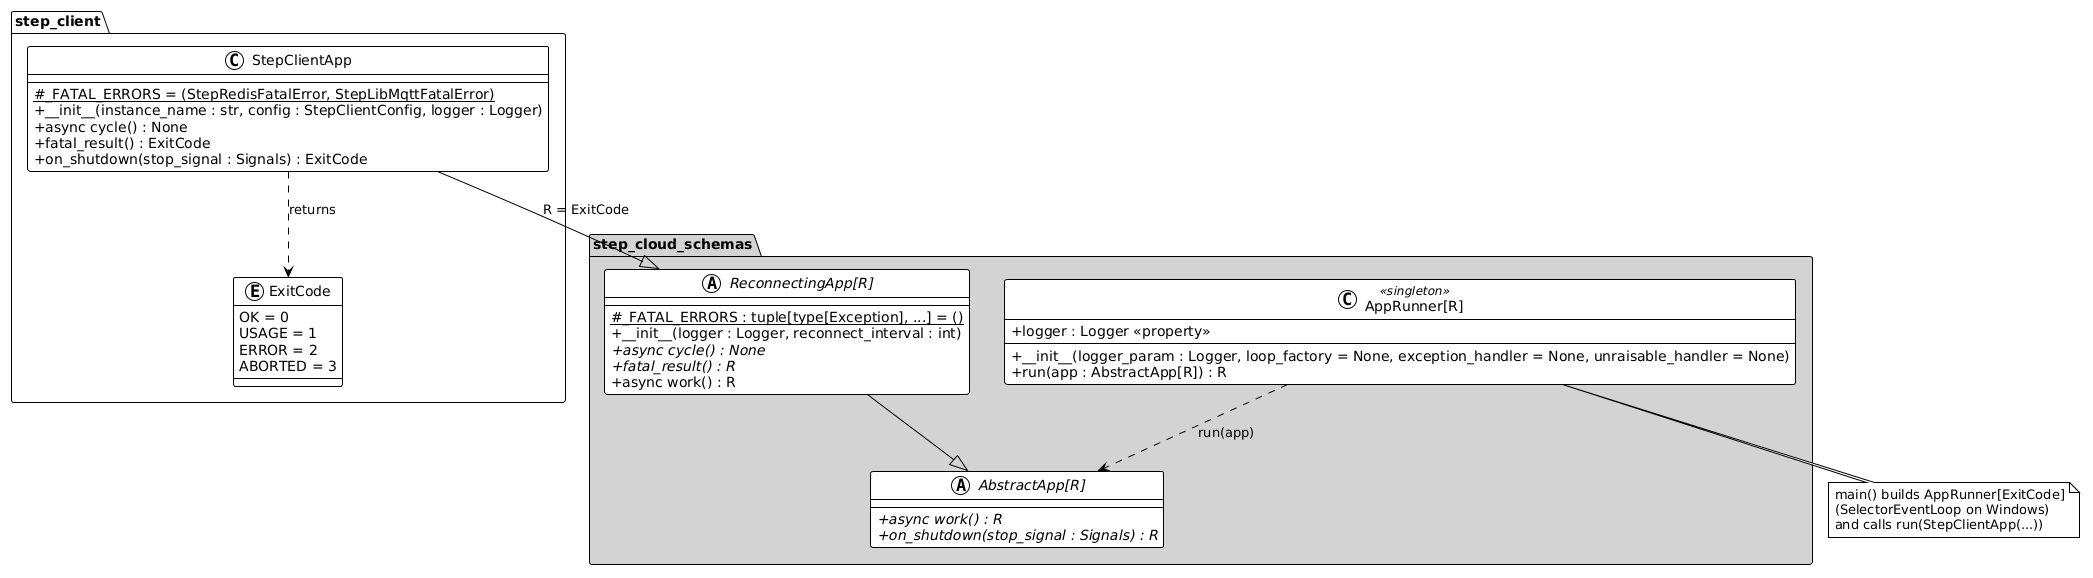

The diagram above was rendered by PlantUML. Its source (embedded in the PNG):
@startuml

!theme plain
skinparam classAttributeIconSize 0

package "step_cloud_schemas" #LightGray {
   abstract class "AbstractApp[R]" as AbstractApp {
      +{abstract} async work() : R
      +{abstract} on_shutdown(stop_signal : Signals) : R
   }

   abstract class "ReconnectingApp[R]" as ReconnectingApp {
      #_FATAL_ERRORS : tuple[type[Exception], ...] = () {static}
      +__init__(logger : Logger, reconnect_interval : int)
      +{abstract} async cycle() : None
      +{abstract} fatal_result() : R
      +async work() : R
   }

   class "AppRunner[R]" as AppRunner <<singleton>> {
      +__init__(logger_param : Logger, loop_factory = None, exception_handler = None, unraisable_handler = None)
      +logger : Logger <<property>>
      +run(app : AbstractApp[R]) : R
   }
}

package "step_client" {
   class StepClientApp {
      #_FATAL_ERRORS = (StepRedisFatalError, StepLibMqttFatalError) {static}
      +__init__(instance_name : str, config : StepClientConfig, logger : Logger)
      +async cycle() : None
      +fatal_result() : ExitCode
      +on_shutdown(stop_signal : Signals) : ExitCode
   }

   enum ExitCode {
      OK = 0
      USAGE = 1
      ERROR = 2
      ABORTED = 3
   }
}

ReconnectingApp --|> AbstractApp
StepClientApp --|> ReconnectingApp : R = ExitCode
AppRunner ..> AbstractApp : run(app)
StepClientApp ..> ExitCode : returns

note bottom of AppRunner
   main() builds AppRunner[ExitCode]
   (SelectorEventLoop on Windows)
   and calls run(StepClientApp(...))
end note

@enduml